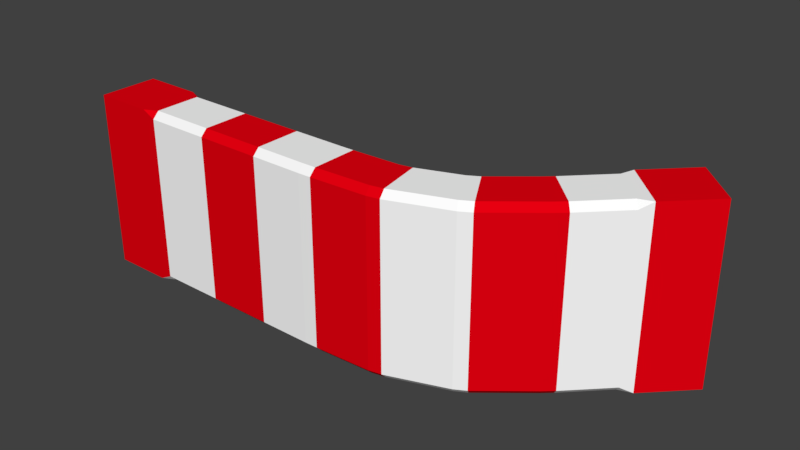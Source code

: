 # Source: Track_45.blend  (saved by Blender 2.79.0; exported with 4.5.12 LTS)
import bpy
from mathutils import Matrix  # noqa: F401  (used for matrix-valued properties, if any)

bpy.ops.wm.read_factory_settings(use_empty=True)
scene = bpy.context.scene
scene.name = 'Scene'

# ---- collections
col_collection_1 = bpy.data.collections.new('Collection 1'); scene.collection.children.link(col_collection_1)

# ---- materials (node trees are filled in below, after node groups)
mat_red = bpy.data.materials.new('Red')
mat_red.alpha_threshold = 0.0
mat_red.use_transparent_shadow = False
mat_red.diffuse_color = (0.8, 0.0, 0.0054, 1.0)
mat_red.roughness = 0.5
mat_white = bpy.data.materials.new('White')
mat_white.alpha_threshold = 0.0
mat_white.use_transparent_shadow = False
mat_white.diffuse_color = (1.0, 1.0, 1.0, 1.0)
mat_white.roughness = 0.5

# ---- material node trees

# ---- world
world_world = bpy.data.worlds.new('World'); scene.world = world_world
world_world.color = (0.05088, 0.05088, 0.05088)
world_world.use_sun_shadow = False
world_world.sun_shadow_jitter_overblur = 0.0
world_world.cycles.sampling_method = 'MANUAL'

# ---- meshes
me_cube = bpy.data.meshes.new('Cube')
me_cube.from_pydata([(-2.5, -0.25, -0.75), (-2.5, -0.25, 0.75), (-2.5, 0.25, -0.75), (-2.5, 0.25, 0.75), (2.186, 1.173, -0.75), (2.186, 1.173, 0.75), (1.833, 1.527, -0.75), (1.833, 1.527, 0.75), (1.401, 1.095, -0.695), (1.479, 1.173, -0.75), (1.44, 1.056, -0.75), (1.086, 0.7801, -0.695), (1.125, 0.7411, -0.75), (1.043, 0.6668, -0.75), (1.004, 0.706, -0.695), (0.7132, 0.4648, -0.695), (0.7417, 0.417, -0.75), (0.6462, 0.3622, -0.75), (0.6191, 0.4109, -0.695), (0.2847, 0.2892, -0.695), (0.2952, 0.2345, -0.75), (0.1871, 0.2135, -0.75), (0.178, 0.2682, -0.695), (-0.2228, 0.2522, -0.695), (-0.2227, 0.1971, -0.75), (-0.3328, 0.195, -0.75), (-0.3328, 0.25, -0.695), (-0.7783, 0.25, -0.695), (-0.7783, 0.195, -0.75), (-0.8884, 0.195, -0.75), (-0.8884, 0.25, -0.695), (-1.334, 0.25, -0.695), (-1.334, 0.195, -0.75), (-1.444, 0.195, -0.75), (-1.444, 0.25, -0.695), (-1.889, 0.25, -0.695), (-1.889, 0.195, -0.75), (-1.999, 0.25, -0.75), (-1.889, 0.25, 0.695), (-1.999, 0.25, 0.75), (-1.889, 0.195, 0.75), (-1.444, 0.25, 0.695), (-1.444, 0.195, 0.75), (-1.334, 0.195, 0.75), (-1.334, 0.25, 0.695), (-0.8884, 0.25, 0.695), (-0.8884, 0.195, 0.75), (-0.7783, 0.195, 0.75), (-0.7783, 0.25, 0.695), (-0.3328, 0.25, 0.695), (-0.3328, 0.195, 0.75), (-0.2227, 0.1971, 0.75), (-0.2228, 0.2522, 0.695), (0.178, 0.2682, 0.695), (0.1871, 0.2135, 0.75), (0.2952, 0.2345, 0.75), (0.2847, 0.2892, 0.695), (0.6191, 0.4109, 0.695), (0.6462, 0.3622, 0.75), (0.7417, 0.417, 0.75), (0.7132, 0.4648, 0.695), (1.004, 0.706, 0.695), (1.043, 0.6668, 0.75), (1.125, 0.7411, 0.75), (1.086, 0.7801, 0.695), (1.401, 1.095, 0.695), (1.44, 1.056, 0.75), (1.479, 1.173, 0.75), (-1.889, -0.25, -0.695), (-1.999, -0.25, -0.75), (-1.889, -0.195, -0.75), (-1.444, -0.25, -0.695), (-1.444, -0.195, -0.75), (-1.334, -0.195, -0.75), (-1.334, -0.25, -0.695), (-0.8884, -0.25, -0.695), (-0.8884, -0.195, -0.75), (-0.7783, -0.195, -0.75), (-0.7783, -0.25, -0.695), (-0.3328, -0.25, -0.695), (-0.3328, -0.195, -0.75), (-0.2227, -0.1923, -0.75), (-0.2228, -0.2474, -0.695), (0.2648, -0.2246, -0.695), (0.2547, -0.17, -0.75), (0.3626, -0.1479, -0.75), (0.3715, -0.2032, -0.695), (0.8691, -0.0221, -0.695), (0.8403, 0.026, -0.75), (0.9361, 0.08021, -0.75), (0.9634, 0.03149, -0.695), (1.358, 0.3528, -0.695), (1.318, 0.3918, -0.75), (1.4, 0.4654, -0.75), (1.439, 0.4265, -0.695), (1.754, 0.7415, -0.695), (1.715, 0.7804, -0.75), (1.832, 0.8193, -0.75), (1.754, 0.7415, 0.695), (1.832, 0.8193, 0.75), (1.715, 0.7804, 0.75), (1.439, 0.4265, 0.695), (1.4, 0.4654, 0.75), (1.318, 0.3918, 0.75), (1.358, 0.3528, 0.695), (0.9634, 0.03149, 0.695), (0.9361, 0.08021, 0.75), (0.8403, 0.026, 0.75), (0.8691, -0.0221, 0.695), (0.3715, -0.2032, 0.695), (0.3626, -0.1479, 0.75), (0.2547, -0.17, 0.75), (0.2648, -0.2246, 0.695), (-0.2228, -0.2474, 0.695), (-0.2227, -0.1923, 0.75), (-0.3328, -0.195, 0.75), (-0.3328, -0.25, 0.695), (-0.7783, -0.25, 0.695), (-0.7783, -0.195, 0.75), (-0.8884, -0.195, 0.75), (-0.8884, -0.25, 0.695), (-1.334, -0.25, 0.695), (-1.334, -0.195, 0.75), (-1.444, -0.195, 0.75), (-1.444, -0.25, 0.695), (-1.889, -0.25, 0.695), (-1.889, -0.195, 0.75), (-1.999, -0.25, 0.75)], [], [(0, 1, 3, 2), (15, 60, 61, 14), (6, 7, 5, 4), (71, 124, 125, 68), (11, 64, 65, 8), (42, 40, 126, 123), (69, 127, 1, 0), (7, 67, 99, 5), (66, 63, 102, 100), (62, 59, 106, 103), (58, 55, 110, 107), (54, 51, 114, 111), (50, 47, 118, 115), (46, 43, 122, 119), (39, 3, 1, 127), (2, 3, 39, 37), (35, 38, 41, 34), (31, 44, 45, 30), (27, 48, 49, 26), (23, 52, 53, 22), (19, 56, 57, 18), (9, 67, 7, 6), (4, 5, 99, 97), (95, 98, 101, 94), (91, 104, 105, 90), (87, 108, 109, 86), (83, 112, 113, 82), (79, 116, 117, 78), (75, 120, 121, 74), (2, 37, 69, 0), (36, 33, 72, 70), (32, 29, 76, 73), (28, 25, 80, 77), (24, 21, 84, 81), (20, 17, 88, 85), (16, 13, 92, 89), (12, 10, 96, 93), (8, 9, 10), (11, 12, 13, 14), (15, 16, 17, 18), (19, 20, 21, 22), (23, 24, 25, 26), (27, 28, 29, 30), (31, 32, 33, 34), (35, 36, 37), (38, 39, 40), (41, 42, 43, 44), (45, 46, 47, 48), (49, 50, 51, 52), (53, 54, 55, 56), (57, 58, 59, 60), (61, 62, 63, 64), (65, 66, 67), (68, 69, 70), (71, 72, 73, 74), (75, 76, 77, 78), (79, 80, 81, 82), (83, 84, 85, 86), (87, 88, 89, 90), (91, 92, 93, 94), (95, 96, 97), (98, 99, 100), (101, 102, 103, 104), (105, 106, 107, 108), (109, 110, 111, 112), (113, 114, 115, 116), (117, 118, 119, 120), (121, 122, 123, 124), (125, 126, 127), (10, 12, 11, 8), (13, 16, 15, 14), (17, 20, 19, 18), (21, 24, 23, 22), (25, 28, 27, 26), (29, 32, 31, 30), (33, 36, 35, 34), (40, 42, 41, 38), (43, 46, 45, 44), (47, 50, 49, 48), (51, 54, 53, 52), (55, 58, 57, 56), (59, 62, 61, 60), (63, 66, 65, 64), (70, 72, 71, 68), (73, 76, 75, 74), (77, 80, 79, 78), (81, 84, 83, 82), (85, 88, 87, 86), (89, 92, 91, 90), (93, 96, 95, 94), (100, 102, 101, 98), (103, 106, 105, 104), (107, 110, 109, 108), (111, 114, 113, 112), (115, 118, 117, 116), (119, 122, 121, 120), (123, 126, 125, 124), (66, 100, 99, 67), (62, 103, 102, 63), (58, 107, 106, 59), (54, 111, 110, 55), (50, 115, 114, 51), (46, 119, 118, 47), (42, 123, 122, 43), (39, 127, 126, 40), (36, 70, 69, 37), (32, 73, 72, 33), (28, 77, 76, 29), (24, 81, 80, 25), (20, 85, 84, 21), (16, 89, 88, 17), (12, 93, 92, 13), (9, 97, 96, 10), (98, 95, 97, 99), (104, 91, 94, 101), (108, 87, 90, 105), (112, 83, 86, 109), (116, 79, 82, 113), (120, 75, 78, 117), (124, 71, 74, 121), (127, 69, 68, 125), (38, 35, 37, 39), (44, 31, 34, 41), (48, 27, 30, 45), (52, 23, 26, 49), (56, 19, 22, 53), (60, 15, 18, 57), (64, 11, 14, 61), (67, 9, 8, 65), (9, 6, 4, 97)])
me_cube.polygons.foreach_set('material_index', [0, 0, 0, 1, 1, 1, 0, 0, 1, 0, 1, 0, 1, 0, 0, 0, 1, 0, 1, 0, 1, 0, 0, 1, 0, 1, 0, 1, 0, 0, 1, 0, 1, 0, 1, 0, 1, 1, 1, 0, 1, 0, 1, 0, 1, 0, 1, 0, 1, 0, 1, 0, 1, 1, 1, 0, 1, 0, 1, 0, 1, 1, 0, 1, 0, 1, 0, 1, 0, 1, 0, 1, 0, 1, 0, 1, 1, 0, 1, 0, 1, 0, 1, 1, 0, 1, 0, 1, 0, 1, 1, 0, 1, 0, 1, 0, 1, 1, 0, 1, 0, 1, 0, 1, 0, 1, 0, 1, 0, 1, 0, 1, 0, 1, 0, 1, 0, 1, 0, 1, 0, 1, 1, 0, 1, 0, 1, 0, 0, 0])
me_cube.materials.append(mat_red)
me_cube.materials.append(mat_white)
me_cube.use_remesh_preserve_volume = False
me_cube.use_remesh_preserve_attributes = False
me_cube.use_mirror_vertex_groups = False
me_cube.update()

# ---- objects
ob_cube = bpy.data.objects.new('Cube', me_cube)

# ---- transforms, parenting, visibility, modifiers, constraints
ob_cube.location = (0.0, 0.0, 0.0)
ob_cube.lineart.crease_threshold = 0.0

# ---- collection membership
col_collection_1.objects.link(ob_cube)

# ---- scene / render settings (as saved in the file)
scene.frame_start = 1; scene.frame_end = 250; scene.frame_set(1)
scene.render.engine = 'BLENDER_EEVEE_NEXT'
scene.render.resolution_percentage = 50
scene.render.dither_intensity = 0.0
scene.cycles.use_denoising = False
scene.cycles.samples = 128
scene.cycles.sampling_pattern = 'TABULATED_SOBOL'
scene.cycles.use_adaptive_sampling = False
scene.cycles.use_light_tree = False
scene.cycles.blur_glossy = 0.0
scene.cycles.sample_clamp_indirect = 0.0
scene.view_settings.view_transform = 'Standard'
bpy.context.view_layer.update()

# ---- added for rendering (the .blend has no active camera and no usable light): camera, sun
cam_auto = bpy.data.cameras.new('AutoCamera')
cam_auto.lens = 50.0
cam_auto.sensor_width = 36.0
cam_auto.clip_end = 1000.0
ob_auto_camera = bpy.data.objects.new('AutoCamera', cam_auto)
scene.collection.objects.link(ob_auto_camera)
ob_auto_camera.location = (4.68313, -5.16971, 3.87208)
ob_auto_camera.rotation_euler = (1.09748, -7.21219e-08, 0.694738)
scene.camera = ob_auto_camera
light_auto_sun = bpy.data.lights.new('AutoSun', 'SUN')
light_auto_sun.energy = 3.0
light_auto_sun.angle = 0.0523599
ob_auto_sun = bpy.data.objects.new('AutoSun', light_auto_sun)
scene.collection.objects.link(ob_auto_sun)
ob_auto_sun.rotation_euler = (0.872665, 0.174533, 0.523599)
bpy.context.view_layer.update()
